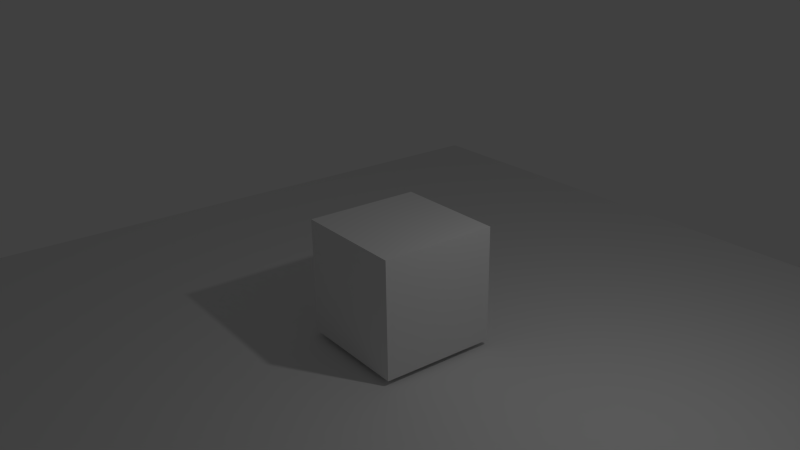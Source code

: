 # Source: TestGitFire.blend  (saved by Blender 2.76.0; exported with 4.5.12 LTS)
import bpy
from mathutils import Matrix  # noqa: F401  (used for matrix-valued properties, if any)

bpy.ops.wm.read_factory_settings(use_empty=True)
scene = bpy.context.scene
scene.name = 'Scene'

# ---- collections
col_collection_1 = bpy.data.collections.new('Collection 1'); scene.collection.children.link(col_collection_1)

# ---- materials (node trees are filled in below, after node groups)
mat_material = bpy.data.materials.new('Material')
mat_material.alpha_threshold = 0.0
mat_material.use_transparent_shadow = False
mat_material.roughness = 0.5
mat_material.line_color = (0.0, 0.0, 0.0, 1.0)
mat_fur_material = bpy.data.materials.new('Fur Material')
mat_fur_material.alpha_threshold = 0.0
mat_fur_material.use_transparent_shadow = False
mat_fur_material.roughness = 0.5
mat_smoke_domain_material = bpy.data.materials.new('Smoke Domain Material')
mat_smoke_domain_material.alpha_threshold = 0.0
mat_smoke_domain_material.use_transparent_shadow = False
mat_smoke_domain_material.roughness = 0.5

# ---- material node trees

# ---- world
world_world = bpy.data.worlds.new('World'); scene.world = world_world
world_world.color = (0.05088, 0.05088, 0.05088)
world_world.use_sun_shadow = False
world_world.sun_shadow_jitter_overblur = 0.0
world_world.cycles.sampling_method = 'MANUAL'
world_world.cycles.sample_map_resolution = 256

# ---- cameras
cam_camera = bpy.data.cameras.new('Camera')
cam_camera.clip_end = 100.0
cam_camera.lens = 35.0
cam_camera.sensor_width = 32.0
cam_camera.sensor_height = 18.0
cam_camera.ortho_scale = 7.314
cam_camera.dof.focus_distance = 0.0
cam_camera.dof.aperture_fstop = 128.0

# ---- lights
light_lamp = bpy.data.lights.new('Lamp', 'POINT')
light_lamp.transmission_factor = 0.0
light_lamp.cutoff_distance = 30.0
light_lamp.energy = 100.0
light_lamp.shadow_buffer_clip_start = 1.001
light_lamp.shadow_soft_size = 0.1
light_lamp.shadow_maximum_resolution = 0.006
light_lamp.use_absolute_resolution = True
light_lamp.cycles.use_multiple_importance_sampling = False

# ---- meshes
me_plane = bpy.data.meshes.new('Plane')
me_plane.from_pydata([(-1.0, -1.0, 0.0), (1.0, -1.0, 0.0), (-1.0, 1.0, 0.0), (1.0, 1.0, 0.0)], [], [(0, 1, 3, 2)])
me_plane.use_remesh_preserve_volume = False
me_plane.use_remesh_preserve_attributes = False
me_plane.use_mirror_vertex_groups = False
me_plane.update()
me_cube = bpy.data.meshes.new('Cube')
me_cube.from_pydata([(1.0, 1.0, -1.0), (1.0, -1.0, -1.0), (-1.0, -1.0, -1.0), (-1.0, 1.0, -1.0), (1.0, 1.0, 1.0), (1.0, -1.0, 1.0), (-1.0, -1.0, 1.0), (-1.0, 1.0, 1.0)], [], [(0, 1, 2, 3), (4, 7, 6, 5), (0, 4, 5, 1), (1, 5, 6, 2), (2, 6, 7, 3), (4, 0, 3, 7)])
_uv = me_cube.uv_layers.new(name='Explode fade')
_uv.uv.foreach_set('vector', [0.0, 0.0, 1.0, 0.0, 1.0, 1.0, 0.0, 1.0, 0.0, 0.0, 1.0, 0.0, 1.0, 1.0, 0.0, 1.0, 0.0, 0.0, 1.0, 0.0, 1.0, 1.0, 0.0, 1.0, 0.0, 0.0, 1.0, 0.0, 1.0, 1.0, 0.0, 1.0, 0.0, 0.0, 1.0, 0.0, 1.0, 1.0, 0.0, 1.0, 0.0, 0.0, 1.0, 0.0, 1.0, 1.0, 0.0, 1.0])
me_cube.materials.append(mat_material)
me_cube.materials.append(mat_fur_material)
me_cube.use_remesh_preserve_volume = False
me_cube.use_remesh_preserve_attributes = False
me_cube.use_mirror_vertex_groups = False
me_cube.update()
me_cube_001 = bpy.data.meshes.new('Cube.001')
me_cube_001.from_pydata([(-1.0, -1.0, -1.0), (-1.0, -1.0, 1.0), (-1.0, 1.0, -1.0), (-1.0, 1.0, 1.0), (1.0, -1.0, -1.0), (1.0, -1.0, 1.0), (1.0, 1.0, -1.0), (1.0, 1.0, 1.0)], [], [(1, 3, 2, 0), (3, 7, 6, 2), (7, 5, 4, 6), (5, 1, 0, 4), (0, 2, 6, 4), (5, 7, 3, 1)])
me_cube_001.materials.append(mat_smoke_domain_material)
me_cube_001.use_remesh_preserve_volume = False
me_cube_001.use_remesh_preserve_attributes = False
me_cube_001.use_mirror_vertex_groups = False
me_cube_001.update()

# ---- objects
ob_plane = bpy.data.objects.new('Plane', me_plane)
ob_cube = bpy.data.objects.new('Cube', me_cube)
ob_smoke_domain = bpy.data.objects.new('Smoke Domain', me_cube_001)
ob_lamp = bpy.data.objects.new('Lamp', light_lamp)
ob_camera = bpy.data.objects.new('Camera', cam_camera)

# ---- transforms, parenting, visibility, modifiers, constraints
ob_plane.location = (0.0, 0.0, 0.0)
ob_plane.scale = (7.687, 7.687, 7.687)
ob_plane.lineart.crease_threshold = 0.0
_m = ob_plane.modifiers.new('Collision', 'COLLISION')
ob_cube.location = (0.0, 0.0, 1.097)
ob_cube.lock_rotations_4d = False
ob_cube.empty_display_type = 'ARROWS'
ob_cube.display_type = 'WIRE'
ob_cube.lineart.crease_threshold = 0.0
_m = ob_cube.modifiers.new('ParticleSystem 1', 'PARTICLE_SYSTEM')
_m = ob_cube.modifiers.new('Explode', 'EXPLODE')
_m.use_edge_cut = True
_m.show_dead = False
_m.particle_uv = 'Explode fade'
_m = ob_cube.modifiers.new('Fluid', 'FLUID')
_m.fluid_type = 'FLOW'
ob_smoke_domain.location = (5.96e-08, -1.192e-07, 4.045)
ob_smoke_domain.scale = (2.804, 2.804, 6.94)
ob_smoke_domain.display_type = 'WIRE'
ob_smoke_domain.lineart.crease_threshold = 0.0
_m = ob_smoke_domain.modifiers.new('Fluid', 'FLUID')
_m.fluid_type = 'DOMAIN'
ob_lamp.location = (4.076, 1.005, 5.904)
ob_lamp.rotation_euler = (0.6503, 0.05522, 1.866)
ob_lamp.lock_rotations_4d = False
ob_lamp.empty_display_type = 'ARROWS'
ob_lamp.color = (0.0, 0.0, 0.0, 0.0)
ob_lamp.lineart.crease_threshold = 0.0
ob_camera.location = (10.16, -7.556, 7.292)
ob_camera.rotation_euler = (1.179, 0.01364, 0.9251)
ob_camera.lock_rotations_4d = False
ob_camera.empty_display_type = 'ARROWS'
ob_camera.color = (0.0, 0.0, 0.0, 0.0)
ob_camera.display_type = 'WIRE'
ob_camera.lineart.crease_threshold = 0.0

# ---- collection membership
col_collection_1.objects.link(ob_plane)
col_collection_1.objects.link(ob_cube)
col_collection_1.objects.link(ob_smoke_domain)
col_collection_1.objects.link(ob_lamp)
col_collection_1.objects.link(ob_camera)

# ---- scene / render settings (as saved in the file)
scene.camera = ob_camera
scene.frame_start = 1; scene.frame_end = 99; scene.frame_set(74)
scene.render.engine = 'BLENDER_EEVEE_NEXT'
scene.render.resolution_percentage = 50
scene.render.dither_intensity = 0.0
scene.cycles.use_denoising = False
scene.cycles.samples = 10
scene.cycles.sampling_pattern = 'TABULATED_SOBOL'
scene.cycles.light_sampling_threshold = 0.0
scene.cycles.use_adaptive_sampling = False
scene.cycles.use_light_tree = False
scene.cycles.blur_glossy = 0.0
scene.cycles.pixel_filter_type = 'GAUSSIAN'
scene.cycles.sample_clamp_indirect = 0.0
scene.view_settings.view_transform = 'Standard'
bpy.context.view_layer.update()
